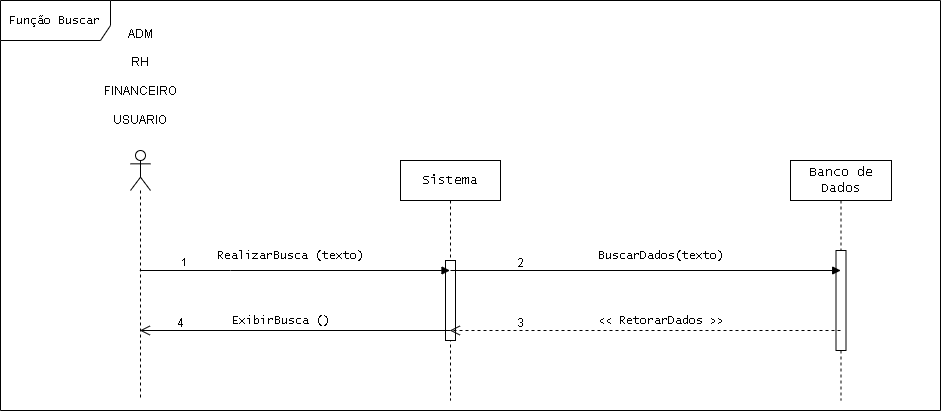

The diagram above was exported from draw.io. Its source (the exported page's mxGraphModel, read from the mxfile embedded in the PNG):
<mxGraphModel dx="1026" dy="566" grid="1" gridSize="10" guides="1" tooltips="1" connect="1" arrows="1" fold="1" page="1" pageScale="1" pageWidth="827" pageHeight="1169" math="0" shadow="0">
  <root>
    <mxCell id="0" />
    <mxCell id="1" parent="0" />
    <mxCell id="3n9AeyQ3Balw5f_3jqf8-1" value="ADM&lt;br style=&quot;border-color: var(--border-color);&quot;&gt;&lt;br style=&quot;border-color: var(--border-color);&quot;&gt;RH&lt;br style=&quot;border-color: var(--border-color);&quot;&gt;&lt;br style=&quot;border-color: var(--border-color);&quot;&gt;FINANCEIRO&lt;br style=&quot;border-color: var(--border-color);&quot;&gt;&lt;br style=&quot;border-color: var(--border-color);&quot;&gt;USUARIO&lt;br&gt;&lt;br&gt;&lt;br&gt;&lt;br&gt;&lt;br&gt;&lt;br&gt;&lt;br style=&quot;border-color: var(--border-color);&quot;&gt;&lt;br style=&quot;border-color: var(--border-color);&quot;&gt;&lt;br style=&quot;border-color: var(--border-color);&quot;&gt;&lt;br style=&quot;border-color: var(--border-color);&quot;&gt;&lt;br style=&quot;border-color: var(--border-color);&quot;&gt;&lt;br&gt;&lt;br&gt;&lt;br&gt;" style="shape=umlLifeline;perimeter=lifelinePerimeter;whiteSpace=wrap;html=1;container=1;dropTarget=0;collapsible=0;recursiveResize=0;outlineConnect=0;portConstraint=eastwest;newEdgeStyle={&quot;edgeStyle&quot;:&quot;elbowEdgeStyle&quot;,&quot;elbow&quot;:&quot;vertical&quot;,&quot;curved&quot;:0,&quot;rounded&quot;:0};participant=umlActor;" parent="1" vertex="1">
      <mxGeometry x="130" y="310" width="20" height="250" as="geometry" />
    </mxCell>
    <mxCell id="09KZPziu2JLGoXVQVZjn-1" value="&lt;font style=&quot;font-size: 13px;&quot; face=&quot;Lucida Console&quot;&gt;Sistema&lt;/font&gt;" style="shape=umlLifeline;perimeter=lifelinePerimeter;whiteSpace=wrap;html=1;container=1;dropTarget=0;collapsible=0;recursiveResize=0;outlineConnect=0;portConstraint=eastwest;newEdgeStyle={&quot;edgeStyle&quot;:&quot;elbowEdgeStyle&quot;,&quot;elbow&quot;:&quot;vertical&quot;,&quot;curved&quot;:0,&quot;rounded&quot;:0};" parent="1" vertex="1">
      <mxGeometry x="400" y="320" width="100" height="240" as="geometry" />
    </mxCell>
    <mxCell id="MFJWejJaWZhJE9kq7L5t-5" value="" style="html=1;points=[];perimeter=orthogonalPerimeter;outlineConnect=0;targetShapes=umlLifeline;portConstraint=eastwest;newEdgeStyle={&quot;edgeStyle&quot;:&quot;elbowEdgeStyle&quot;,&quot;elbow&quot;:&quot;vertical&quot;,&quot;curved&quot;:0,&quot;rounded&quot;:0};" parent="09KZPziu2JLGoXVQVZjn-1" vertex="1">
      <mxGeometry x="45" y="100" width="10" height="80" as="geometry" />
    </mxCell>
    <mxCell id="zK3NFqjjcxuEulhFs-P4-1" value="&lt;font style=&quot;font-size: 13px;&quot; face=&quot;Lucida Console&quot;&gt;Banco de Dados&lt;/font&gt;" style="shape=umlLifeline;perimeter=lifelinePerimeter;whiteSpace=wrap;html=1;container=1;dropTarget=0;collapsible=0;recursiveResize=0;outlineConnect=0;portConstraint=eastwest;newEdgeStyle={&quot;edgeStyle&quot;:&quot;elbowEdgeStyle&quot;,&quot;elbow&quot;:&quot;vertical&quot;,&quot;curved&quot;:0,&quot;rounded&quot;:0};" parent="1" vertex="1">
      <mxGeometry x="790" y="320" width="101" height="240" as="geometry" />
    </mxCell>
    <mxCell id="8sCldt07GFHfB5t8Dcf1-5" value="" style="html=1;points=[];perimeter=orthogonalPerimeter;outlineConnect=0;targetShapes=umlLifeline;portConstraint=eastwest;newEdgeStyle={&quot;edgeStyle&quot;:&quot;elbowEdgeStyle&quot;,&quot;elbow&quot;:&quot;vertical&quot;,&quot;curved&quot;:0,&quot;rounded&quot;:0};" parent="zK3NFqjjcxuEulhFs-P4-1" vertex="1">
      <mxGeometry x="45.5" y="90" width="10" height="100" as="geometry" />
    </mxCell>
    <mxCell id="u6aWAgo7GO2IifOpV-Fc-1" value="" style="endArrow=block;endFill=1;html=1;edgeStyle=orthogonalEdgeStyle;align=left;verticalAlign=top;rounded=0;" parent="1" source="3n9AeyQ3Balw5f_3jqf8-1" target="09KZPziu2JLGoXVQVZjn-1" edge="1">
      <mxGeometry x="-0.875" y="-70" relative="1" as="geometry">
        <mxPoint x="200" y="470" as="sourcePoint" />
        <mxPoint x="360" y="470" as="targetPoint" />
        <mxPoint x="-1" as="offset" />
        <Array as="points">
          <mxPoint x="230" y="430" />
          <mxPoint x="230" y="430" />
        </Array>
      </mxGeometry>
    </mxCell>
    <mxCell id="Vru7hpWwbWc0VCpYw-8N-1" value="&lt;font face=&quot;Lucida Console&quot; style=&quot;font-size: 12px;&quot;&gt;RealizarBusca (texto)&lt;/font&gt;" style="text;html=1;align=center;verticalAlign=middle;resizable=0;points=[];autosize=1;strokeColor=none;fillColor=none;" parent="1" vertex="1">
      <mxGeometry x="205" y="400" width="170" height="30" as="geometry" />
    </mxCell>
    <mxCell id="MFJWejJaWZhJE9kq7L5t-2" value="" style="endArrow=block;endFill=1;html=1;edgeStyle=orthogonalEdgeStyle;align=left;verticalAlign=top;rounded=0;" parent="1" edge="1">
      <mxGeometry x="-1" relative="1" as="geometry">
        <mxPoint x="450.00352941176465" y="430.00000000000006" as="sourcePoint" />
        <mxPoint x="840.1800000000002" y="430.00000000000006" as="targetPoint" />
        <Array as="points" />
      </mxGeometry>
    </mxCell>
    <mxCell id="MFJWejJaWZhJE9kq7L5t-3" value="1" style="edgeLabel;resizable=0;html=1;align=left;verticalAlign=bottom;" parent="MFJWejJaWZhJE9kq7L5t-2" connectable="0" vertex="1">
      <mxGeometry x="-1" relative="1" as="geometry">
        <mxPoint x="-270" as="offset" />
      </mxGeometry>
    </mxCell>
    <mxCell id="MFJWejJaWZhJE9kq7L5t-4" value="&lt;font style=&quot;font-size: 12px;&quot; face=&quot;Lucida Console&quot;&gt;BuscarDados(texto)&lt;/font&gt;" style="text;html=1;align=center;verticalAlign=middle;resizable=0;points=[];autosize=1;strokeColor=none;fillColor=none;" parent="1" vertex="1">
      <mxGeometry x="585" y="400" width="150" height="30" as="geometry" />
    </mxCell>
    <mxCell id="a_2nq1LaaIAm7wB2lkvp-1" value="&lt;font face=&quot;Lucida Console&quot;&gt;Função Buscar&lt;/font&gt;" style="shape=umlFrame;whiteSpace=wrap;html=1;pointerEvents=0;width=110;height=40;" parent="1" vertex="1">
      <mxGeometry y="160" width="940" height="410" as="geometry" />
    </mxCell>
    <mxCell id="8sCldt07GFHfB5t8Dcf1-1" value="2" style="text;html=1;align=center;verticalAlign=middle;resizable=0;points=[];autosize=1;strokeColor=none;fillColor=none;" parent="1" vertex="1">
      <mxGeometry x="505" y="408" width="30" height="30" as="geometry" />
    </mxCell>
    <mxCell id="8sCldt07GFHfB5t8Dcf1-3" value="&lt;font style=&quot;font-size: 12px;&quot; face=&quot;Lucida Console&quot;&gt;ExibirBusca ()&lt;/font&gt;" style="html=1;verticalAlign=bottom;endArrow=open;endSize=8;edgeStyle=elbowEdgeStyle;elbow=vertical;curved=0;rounded=0;" parent="1" target="3n9AeyQ3Balw5f_3jqf8-1" edge="1">
      <mxGeometry x="0.3149" relative="1" as="geometry">
        <mxPoint x="350" y="490" as="sourcePoint" />
        <mxPoint x="270" y="490" as="targetPoint" />
        <Array as="points">
          <mxPoint x="450" y="490" />
        </Array>
        <mxPoint x="-1" as="offset" />
      </mxGeometry>
    </mxCell>
    <mxCell id="8sCldt07GFHfB5t8Dcf1-4" value="&lt;font style=&quot;font-size: 12px;&quot; face=&quot;Lucida Console&quot;&gt;&amp;lt;&amp;lt; RetorarDados &amp;gt;&amp;gt;&lt;/font&gt;" style="html=1;verticalAlign=bottom;endArrow=open;dashed=1;endSize=8;edgeStyle=elbowEdgeStyle;elbow=vertical;curved=0;rounded=0;" parent="1" source="zK3NFqjjcxuEulhFs-P4-1" target="09KZPziu2JLGoXVQVZjn-1" edge="1">
      <mxGeometry x="-0.0787" relative="1" as="geometry">
        <mxPoint x="700" y="500" as="sourcePoint" />
        <mxPoint x="620" y="500" as="targetPoint" />
        <Array as="points">
          <mxPoint x="660" y="490" />
        </Array>
        <mxPoint as="offset" />
      </mxGeometry>
    </mxCell>
    <mxCell id="8sCldt07GFHfB5t8Dcf1-6" value="3" style="text;html=1;align=center;verticalAlign=middle;resizable=0;points=[];autosize=1;strokeColor=none;fillColor=none;" parent="1" vertex="1">
      <mxGeometry x="505" y="468" width="30" height="30" as="geometry" />
    </mxCell>
    <mxCell id="8sCldt07GFHfB5t8Dcf1-7" value="4" style="text;html=1;align=center;verticalAlign=middle;resizable=0;points=[];autosize=1;strokeColor=none;fillColor=none;" parent="1" vertex="1">
      <mxGeometry x="165" y="468" width="30" height="30" as="geometry" />
    </mxCell>
  </root>
</mxGraphModel>